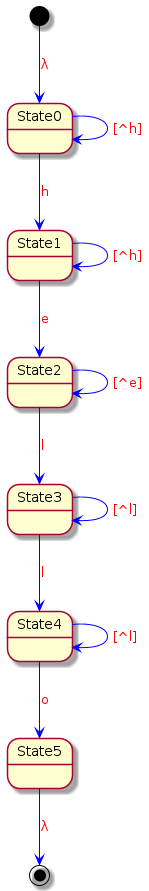

The diagram above was rendered by PlantUML. Its source (embedded in the PNG):
@startuml

<style>
stateDiagram {
  LineColor Gray
  FontName Roboto
  FontColor Red
  arrow {
    FontSize 13
    LineColor Blue
  }
}
</style>


[*] --> State0 : λ
State0 --> State0 : [^h]

State0 --> State1 : h
State1 --> State1 : [^h]

State1 --> State2 : e
State2 --> State2 : [^e]

State2 --> State3 : l
State3 --> State3 : [^l]

State3 --> State4 : l
State4 --> State4 : [^l]

State4 --> State5 : o

State5 --> [*] : λ
@enduml